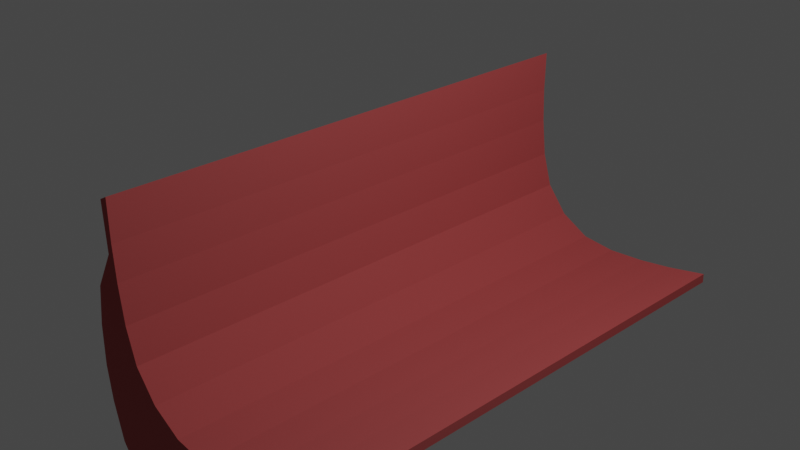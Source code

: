 # Source: bench.blend  (saved by Blender 3.4.6; exported with 4.5.12 LTS)
import bpy
from mathutils import Matrix  # noqa: F401  (used for matrix-valued properties, if any)

bpy.ops.wm.read_factory_settings(use_empty=True)
scene = bpy.context.scene
scene.name = 'Scene'

# ---- collections
col_collection = bpy.data.collections.new('Collection'); scene.collection.children.link(col_collection)

# ---- materials (node trees are filled in below, after node groups)
mat_material_001 = bpy.data.materials.new('Material.001')
mat_material_001.use_transparent_shadow = False

# ---- material node trees
mat_material_001.use_nodes = True; mat_material_001.node_tree.nodes.clear()
_N = mat_material_001.node_tree.nodes; _L = mat_material_001.node_tree.links
n0 = _N.new('ShaderNodeBsdfPrincipled'); n0.name = 'Principled BSDF'; n0.location = (10, 300)
n0.distribution = 'GGX'
n0.subsurface_method = 'RANDOM_WALK_SKIN'
n0.inputs[0].default_value = (0.4287, 0.0648, 0.0648, 1.0)
n0.inputs[2].default_value = 1.0
n0.inputs[3].default_value = 1.45
n0.inputs[15].default_value = 0.8165
n0.inputs[20].default_value = 0.8014
n0.inputs[27].default_value = (0.0, 0.0, 0.0, 1.0)
n0.inputs[28].default_value = 1.0
n1 = _N.new('ShaderNodeOutputMaterial'); n1.name = 'Material Output'; n1.location = (300, 300)
_L.new(n0.outputs[0], n1.inputs[0])
n1.is_active_output = True

# ---- world
world_world = bpy.data.worlds.new('World'); scene.world = world_world
world_world.use_nodes = True; world_world.node_tree.nodes.clear()
_N = world_world.node_tree.nodes; _L = world_world.node_tree.links
n0 = _N.new('ShaderNodeOutputWorld'); n0.name = 'World Output'; n0.location = (300, 300)
n1 = _N.new('ShaderNodeBackground'); n1.name = 'Background'; n1.location = (10, 300)
n1.inputs[0].default_value = (0.05088, 0.05088, 0.05088, 1.0)
_L.new(n1.outputs[0], n0.inputs[0])
n0.is_active_output = True
world_world.color = (0.05088, 0.05088, 0.05088)
world_world.use_sun_shadow = False
world_world.sun_shadow_jitter_overblur = 0.0

# ---- cameras
cam_camera = bpy.data.cameras.new('Camera')
cam_camera.clip_end = 100.0
cam_camera.ortho_scale = 7.314

# ---- lights
light_light = bpy.data.lights.new('Light', 'POINT')
light_light.transmission_factor = 0.0
light_light.energy = 1000.0
light_light.shadow_soft_size = 0.1
light_light.shadow_maximum_resolution = 0.006
light_light.use_absolute_resolution = True

# ---- meshes
me_cylinder = bpy.data.meshes.new('Cylinder')
me_cylinder.from_pydata([(1.839, -0.9989, -1.0), (1.839, -0.9989, 1.0), (1.394, -1.09, -1.0), (1.394, -1.09, 1.0), (1.015, -1.145, -1.0), (1.015, -1.145, 1.0), (0.5961, -1.175, -1.0), (0.5961, -1.175, 1.0), (0.2078, -1.136, -1.0), (0.2078, -1.136, 1.0), (-0.1359, -0.9511, -1.0), (-0.1359, -0.9511, 1.0), (-0.3827, -0.6489, -1.0), (-0.3827, -0.6489, 1.0), (-0.4952, -0.2753, -1.0), (-0.4952, -0.2753, 1.0), (-0.5459, 0.1416, -1.0), (-0.5459, 0.1416, 1.0), (-0.5639, 0.5238, -1.0), (-0.5639, 0.5238, 1.0), (-0.5595, 0.9784, -1.0), (-0.5595, 0.9784, 1.0), (-0.6552, 0.9263, -1.0), (-0.6552, 0.9263, 1.0), (1.842, -1.1, -1.0), (1.842, -1.1, 1.0), (1.205, -1.618, -1.0), (1.205, -1.618, 1.0), (0.936, -1.954, -1.0), (0.936, -1.954, 1.0), (0.3837, -2.22, -1.0), (0.3837, -2.22, 1.0), (-0.4578, -2.222, -1.0), (-0.4578, -2.222, 1.0), (-0.8203, -1.725, -1.0), (-0.8203, -1.725, 1.0), (-0.9284, -1.299, -1.0), (-0.9284, -1.299, 1.0), (-0.9724, -0.9106, -1.0), (-0.9724, -0.9106, 1.0), (-0.9558, -0.4612, -1.0), (-0.9558, -0.4612, 1.0), (-0.8808, -0.0153, -1.0), (-0.8808, -0.0153, 1.0), (-0.2034, -2.291, -1.0), (-0.2034, -2.291, 1.0), (0.0, -1.73, -1.0), (0.0, -1.73, 1.0), (0.111, -1.752, -1.0), (0.111, -1.752, 1.0), (0.2051, -1.815, -1.0), (0.2051, -1.815, 1.0), (0.2679, -1.909, -1.0), (0.2679, -1.909, 1.0), (0.29, -2.02, -1.0), (0.29, -2.02, 1.0), (0.2679, -2.131, -1.0), (0.2679, -2.131, 1.0), (0.2238, -2.291, 1.0), (0.2238, -2.291, -1.0), (-0.4577, -2.292, 1.0), (-0.4577, -2.292, -1.0), (0.3838, -2.291, 1.0), (0.3838, -2.291, -1.0), (0.2238, -2.221, -1.0), (0.2238, -2.221, 1.0), (-0.2035, -2.221, 1.0), (-0.2035, -2.221, -1.0), (-0.2679, -2.131, -1.0), (-0.2679, -2.131, 1.0), (-0.29, -2.02, -1.0), (-0.29, -2.02, 1.0), (-0.2679, -1.909, -1.0), (-0.2679, -1.909, 1.0), (-0.2051, -1.815, -1.0), (-0.2051, -1.815, 1.0), (-0.111, -1.752, -1.0), (-0.111, -1.752, 1.0), (-0.6381, 0.3976, -1.0), (-0.6381, 0.3976, 1.0), (1.355, -1.198, 1.0), (1.355, -1.198, -1.0)], [], [(0, 1, 3, 2), (2, 3, 5, 4), (4, 5, 7, 6), (6, 7, 9, 8), (8, 9, 11, 10), (10, 11, 13, 12), (12, 13, 15, 14), (14, 15, 17, 16), (16, 17, 19, 18), (18, 19, 21, 20), (20, 21, 23, 22), (1, 0, 24, 25), (78, 79, 19, 18), (26, 27, 29, 28), (28, 29, 31, 30), (65, 66, 45, 58), (32, 33, 35, 34), (34, 35, 37, 36), (36, 37, 39, 38), (38, 39, 41, 40), (40, 41, 43, 42), (80, 81, 2, 3), (46, 47, 49, 48), (48, 49, 51, 50), (50, 51, 53, 52), (52, 53, 55, 54), (54, 55, 57, 56), (59, 58, 45, 44), (63, 62, 58, 59), (69, 68, 67, 66), (57, 56, 64, 65), (30, 31, 62, 63), (31, 65, 58, 62), (66, 33, 60, 45), (68, 69, 71, 70), (67, 64, 59, 44), (70, 71, 73, 72), (32, 67, 44, 61), (72, 73, 75, 74), (44, 45, 60, 61), (33, 32, 61, 60), (74, 75, 77, 76), (76, 77, 47, 46), (64, 30, 63, 59), (3, 80, 27, 29, 31, 65, 57, 55, 53, 51, 49, 47, 77, 75, 73, 71, 69, 66, 33, 35, 37, 39, 41, 43, 79, 19, 17, 15, 13, 11, 9, 7, 5), (2, 4, 6, 8, 10, 12, 14, 16, 18, 78, 42, 40, 38, 36, 34, 32, 67, 68, 70, 72, 74, 76, 46, 48, 50, 52, 54, 56, 64, 30, 28, 26, 81), (42, 43, 79, 78), (27, 26, 81, 80), (25, 24, 81, 80), (78, 22, 23, 79), (23, 21, 19, 79), (78, 18, 20, 22), (24, 0, 2, 81), (80, 3, 1, 25)])
_uv = me_cylinder.uv_layers.new(name='UVMap')
_uv.uv.foreach_set('vector', [0.8125, 0.5, 0.8125, 1.0, 0.75, 1.0, 0.75, 0.5, 0.75, 0.5, 0.75, 1.0, 0.6875, 1.0, 0.6875, 0.5, 0.6875, 0.5, 0.6875, 1.0, 0.625, 1.0, 0.625, 0.5, 0.625, 0.5, 0.625, 1.0, 0.5625, 1.0, 0.5625, 0.5, 0.5625, 0.5, 0.5625, 1.0, 0.5, 1.0, 0.5, 0.5, 0.5, 0.5, 0.5, 1.0, 0.4375, 1.0, 0.4375, 0.5, 0.4375, 0.5, 0.4375, 1.0, 0.375, 1.0, 0.375, 0.5, 0.375, 0.5, 0.375, 1.0, 0.3125, 1.0, 0.3125, 0.5, 0.3125, 0.5, 0.3125, 1.0, 0.25, 1.0, 0.25, 0.5, 0.25, 0.5, 0.25, 1.0, 0.1875, 1.0, 0.1875, 0.5, 0.1875, 0.5, 0.1875, 1.0, 0.1875, 1.0, 0.1875, 0.5, 0.8125, 1.0, 0.8125, 0.5, 0.8125, 0.5, 0.8125, 1.0, 0.25, 0.5, 0.25, 1.0, 0.25, 1.0, 0.25, 0.5, 0.75, 0.5, 0.75, 1.0, 0.6875, 1.0, 0.6875, 0.5, 0.6875, 0.5, 0.6875, 1.0, 0.625, 1.0, 0.625, 0.5, 0.0, 0.0, 0.0, 0.0, 0.0, 0.0, 0.0, 0.0, 0.5625, 0.5, 0.5625, 1.0, 0.5, 1.0, 0.5, 0.5, 0.5, 0.5, 0.5, 1.0, 0.4375, 1.0, 0.4375, 0.5, 0.4375, 0.5, 0.4375, 1.0, 0.375, 1.0, 0.375, 0.5, 0.375, 0.5, 0.375, 1.0, 0.3125, 1.0, 0.3125, 0.5, 0.3125, 0.5, 0.3125, 1.0, 0.25, 1.0, 0.25, 0.5, 0.75, 1.0, 0.75, 0.5, 0.75, 0.5, 0.75, 1.0, 1.0, 0.5, 1.0, 1.0, 0.9375, 1.0, 0.9375, 0.5, 0.9375, 0.5, 0.9375, 1.0, 0.875, 1.0, 0.875, 0.5, 0.875, 0.5, 0.875, 1.0, 0.8125, 1.0, 0.8125, 0.5, 0.8125, 0.5, 0.8125, 1.0, 0.75, 1.0, 0.75, 0.5, 0.75, 0.5, 0.75, 1.0, 0.6875, 1.0, 0.6875, 0.5, 0.6131, 0.5, 0.6131, 1.0, 0.5814, 1.0, 0.5814, 0.5, 0.625, 0.5, 0.625, 1.0, 0.6131, 1.0, 0.6131, 0.5, 0.3125, 1.0, 0.3125, 0.5, 0.5814, 0.5, 0.5814, 1.0, 0.6875, 1.0, 0.6875, 0.5, 0.6131, 0.5, 0.6131, 1.0, 0.625, 0.5, 0.625, 1.0, 0.625, 1.0, 0.625, 0.5, 0.0, 0.0, 0.0, 0.0, 0.0, 0.0, 0.0, 0.0, 0.0, 0.0, 0.0, 0.0, 0.0, 0.0, 0.0, 0.0, 0.3125, 0.5, 0.3125, 1.0, 0.25, 1.0, 0.25, 0.5, 0.0, 0.0, 0.0, 0.0, 0.0, 0.0, 0.0, 0.0, 0.25, 0.5, 0.25, 1.0, 0.1875, 1.0, 0.1875, 0.5, 0.0, 0.0, 0.0, 0.0, 0.0, 0.0, 0.0, 0.0, 0.1875, 0.5, 0.1875, 1.0, 0.125, 1.0, 0.125, 0.5, 0.5814, 0.5, 0.5814, 1.0, 0.5625, 1.0, 0.5625, 0.5, 0.5625, 1.0, 0.5625, 0.5, 0.5625, 0.5, 0.5625, 1.0, 0.125, 0.5, 0.125, 1.0, 0.0625, 1.0, 0.0625, 0.5, 0.0625, 0.5, 0.0625, 1.0, 0.0, 1.0, 0.0, 0.5, 0.0, 0.0, 0.0, 0.0, 0.0, 0.0, 0.0, 0.0, 0.75, 1.0, 0.75, 1.0, 0.75, 1.0, 0.6875, 1.0, 0.625, 1.0, 0.0, 0.0, 0.6875, 1.0, 0.75, 1.0, 0.8125, 1.0, 0.875, 1.0, 0.9375, 1.0, 1.0, 1.0, 0.0625, 1.0, 0.125, 1.0, 0.1875, 1.0, 0.25, 1.0, 0.3125, 1.0, 0.5814, 1.0, 0.0, 0.0, 0.5, 1.0, 0.4375, 1.0, 0.375, 1.0, 0.3125, 1.0, 0.25, 1.0, 0.25, 1.0, 0.25, 1.0, 0.3125, 1.0, 0.375, 1.0, 0.4375, 1.0, 0.5, 1.0, 0.5625, 1.0, 0.625, 1.0, 0.6875, 1.0, 0.75, 0.5, 0.6875, 0.5, 0.625, 0.5, 0.5625, 0.5, 0.5, 0.5, 0.4375, 0.5, 0.375, 0.5, 0.3125, 0.5, 0.25, 0.5, 0.25, 0.5, 0.25, 0.5, 0.3125, 0.5, 0.375, 0.5, 0.4375, 0.5, 0.5, 0.5, 0.0, 0.0, 0.5814, 0.5, 0.3125, 0.5, 0.25, 0.5, 0.1875, 0.5, 0.125, 0.5, 0.0625, 0.5, 1.0, 0.5, 0.9375, 0.5, 0.875, 0.5, 0.8125, 0.5, 0.75, 0.5, 0.6875, 0.5, 0.0, 0.0, 0.625, 0.5, 0.6875, 0.5, 0.75, 0.5, 0.75, 0.5, 0.25, 0.5, 0.25, 1.0, 0.25, 1.0, 0.25, 0.5, 0.75, 1.0, 0.75, 0.5, 0.75, 0.5, 0.75, 1.0, 0.8125, 1.0, 0.8125, 0.5, 0.75, 0.5, 0.75, 1.0, 0.25, 0.5, 0.1875, 0.5, 0.1875, 1.0, 0.25, 1.0, 0.0, 0.0, 0.0, 0.0, 0.0, 0.0, 0.0, 0.0, 0.0, 0.0, 0.0, 0.0, 0.0, 0.0, 0.0, 0.0, 0.0, 0.0, 0.0, 0.0, 0.0, 0.0, 0.0, 0.0, 0.0, 0.0, 0.0, 0.0, 0.0, 0.0, 0.0, 0.0])
me_cylinder.materials.append(mat_material_001)
me_cylinder.use_mirror_x = True
me_cylinder.update()

# ---- objects
ob_light = bpy.data.objects.new('Light', light_light)
ob_camera = bpy.data.objects.new('Camera', cam_camera)
ob_bench = bpy.data.objects.new('Bench', me_cylinder)

# ---- transforms, parenting, visibility, modifiers, constraints
ob_light.location = (4.076, 1.005, 5.904)
ob_light.rotation_euler = (0.6503, 0.05522, 1.866)
ob_light.lock_rotations_4d = False
ob_light.empty_display_type = 'ARROWS'
ob_light.color = (0.0, 0.0, 0.0, 0.0)
ob_light.lineart.crease_threshold = 0.0
ob_camera.location = (7.359, -6.926, 4.958)
ob_camera.rotation_euler = (1.109, 0.0, 0.8149)
ob_camera.lock_rotations_4d = False
ob_camera.empty_display_type = 'ARROWS'
ob_camera.color = (0.0, 0.0, 0.0, 0.0)
ob_camera.display_type = 'WIRE'
ob_camera.lineart.crease_threshold = 0.0
ob_bench.location = (0.0, 0.0, 0.0)
ob_bench.rotation_euler = (1.571, -0.0, 0.0)
ob_bench.scale = (1.0, 1.0, 2.89)
ob_bench.use_mesh_mirror_x = True

# ---- collection membership
col_collection.objects.link(ob_light)
col_collection.objects.link(ob_camera)
col_collection.objects.link(ob_bench)

# ---- scene / render settings (as saved in the file)
scene.camera = ob_camera
scene.frame_start = 1; scene.frame_end = 250; scene.frame_set(1)
scene.render.engine = 'BLENDER_EEVEE_NEXT'
scene.cycles.sampling_pattern = 'TABULATED_SOBOL'
scene.cycles.use_light_tree = False
scene.view_settings.view_transform = 'Filmic'
bpy.context.view_layer.update()
